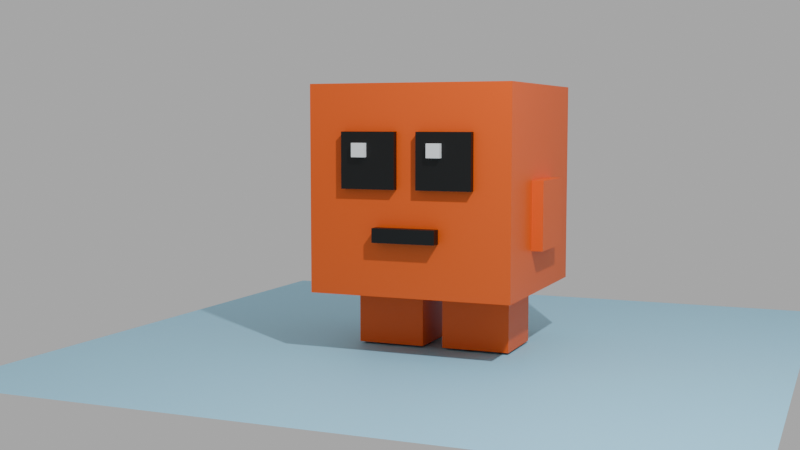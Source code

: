 # Source: OrangeCritter.blend  (saved by Blender 5.1.29; exported with 4.5.12 LTS)
import bpy
from mathutils import Matrix  # noqa: F401  (used for matrix-valued properties, if any)

bpy.ops.wm.read_factory_settings(use_empty=True)
scene = bpy.context.scene
scene.name = 'Scene'

# ---- collections
col_collection = bpy.data.collections.new('Collection'); scene.collection.children.link(col_collection)

# ---- materials (node trees are filled in below, after node groups)
mat_orange = bpy.data.materials.new('orange')
mat_orange.alpha_threshold = 0.0
mat_orange.use_backface_culling_lightprobe_volume = False
mat_orange.roughness = 0.5
mat_orange.line_color = (0.0, 0.0, 0.0, 1.0)
mat_black = bpy.data.materials.new('black')
mat_white = bpy.data.materials.new('white')
mat_floor = bpy.data.materials.new('floor')

# ---- material node trees
mat_orange.use_nodes = True; mat_orange.node_tree.nodes.clear()
_N = mat_orange.node_tree.nodes; _L = mat_orange.node_tree.links
n0 = _N.new('ShaderNodeOutputMaterial'); n0.name = 'Material Output'; n0.location = (200, 100)
n1 = _N.new('ShaderNodeBsdfPrincipled'); n1.name = 'Principled BSDF'; n1.location = (-200, 100)
n1.inputs[0].default_value = (0.8, 0.09863, 0.0, 1.0)
_L.new(n1.outputs[0], n0.inputs[0])
n0.is_active_output = True
mat_black.use_nodes = True; mat_black.node_tree.nodes.clear()
_N = mat_black.node_tree.nodes; _L = mat_black.node_tree.links
n0 = _N.new('ShaderNodeBsdfPrincipled'); n0.name = 'Principled BSDF'; n0.location = (-200, 100)
n0.inputs[0].default_value = (0.0, 0.0, 0.0, 1.0)
n1 = _N.new('ShaderNodeOutputMaterial'); n1.name = 'Material Output'; n1.location = (200, 100)
_L.new(n0.outputs[0], n1.inputs[0])
n1.is_active_output = True
mat_white.use_nodes = True; mat_white.node_tree.nodes.clear()
_N = mat_white.node_tree.nodes; _L = mat_white.node_tree.links
n0 = _N.new('ShaderNodeBsdfPrincipled'); n0.name = 'Principled BSDF'; n0.location = (-200, 100)
n1 = _N.new('ShaderNodeOutputMaterial'); n1.name = 'Material Output'; n1.location = (200, 100)
_L.new(n0.outputs[0], n1.inputs[0])
n1.is_active_output = True
mat_floor.use_nodes = True; mat_floor.node_tree.nodes.clear()
_N = mat_floor.node_tree.nodes; _L = mat_floor.node_tree.links
n0 = _N.new('ShaderNodeBsdfPrincipled'); n0.name = 'Principled BSDF'; n0.location = (-200, 100)
n0.inputs[0].default_value = (0.3217, 0.7126, 0.9455, 1.0)
n1 = _N.new('ShaderNodeOutputMaterial'); n1.name = 'Material Output'; n1.location = (200, 100)
_L.new(n0.outputs[0], n1.inputs[0])
n1.is_active_output = True

# ---- world
world_world = bpy.data.worlds.new('World'); scene.world = world_world
world_world.use_nodes = True; world_world.node_tree.nodes.clear()
_N = world_world.node_tree.nodes; _L = world_world.node_tree.links
n0 = _N.new('ShaderNodeOutputWorld'); n0.name = 'World Output'; n0.location = (200, 100)
n1 = _N.new('ShaderNodeBackground'); n1.name = 'Background'; n1.location = (-200, 100)
n1.inputs[0].default_value = (0.4623, 0.4623, 0.4623, 1.0)
_L.new(n1.outputs[0], n0.inputs[0])
n0.is_active_output = True
world_world.color = (0.05088, 0.05088, 0.05088)
world_world.sun_shadow_jitter_overblur = 0.0

# ---- cameras
cam_camera = bpy.data.cameras.new('Camera')
cam_camera.clip_end = 100.0
cam_camera.ortho_scale = 7.314

# ---- lights
light_light = bpy.data.lights.new('Light', 'POINT')
light_light.energy = 2000.0
light_light.shadow_soft_size = 0.1

# ---- meshes
me_cube = bpy.data.meshes.new('Cube')
me_cube.from_pydata([(1.0, 1.0, 1.0), (1.0, 1.0, -1.0), (1.0, -1.0, 1.0), (1.0, -1.0, -1.0), (-1.0, 1.0, 1.0), (-1.0, 1.0, -1.0), (-1.0, -1.0, 1.0), (-1.0, -1.0, -1.0)], [], [(0, 4, 6, 2), (3, 2, 6, 7), (7, 6, 4, 5), (5, 1, 3, 7), (1, 0, 2, 3), (5, 4, 0, 1)])
_uv = me_cube.uv_layers.new(name='UVMap')
_uv.uv.foreach_set('vector', [0.625, 0.5, 0.875, 0.5, 0.875, 0.75, 0.625, 0.75, 0.375, 0.75, 0.625, 0.75, 0.625, 1.0, 0.375, 1.0, 0.375, 0.0, 0.625, 0.0, 0.625, 0.25, 0.375, 0.25, 0.125, 0.5, 0.375, 0.5, 0.375, 0.75, 0.125, 0.75, 0.375, 0.5, 0.625, 0.5, 0.625, 0.75, 0.375, 0.75, 0.375, 0.25, 0.625, 0.25, 0.625, 0.5, 0.375, 0.5])
me_cube.materials.append(mat_orange)
me_cube.use_mirror_vertex_groups = False
me_cube.update()
me_cube_002 = bpy.data.meshes.new('Cube.002')
me_cube_002.from_pydata([(-1.0, -1.0, -1.0), (-1.0, -1.0, 1.0), (-1.0, 1.0, -1.0), (-1.0, 1.0, 1.0), (1.0, -1.0, -1.0), (1.0, -1.0, 1.0), (1.0, 1.0, -1.0), (1.0, 1.0, 1.0)], [], [(0, 1, 3, 2), (2, 3, 7, 6), (6, 7, 5, 4), (4, 5, 1, 0), (2, 6, 4, 0), (7, 3, 1, 5)])
_uv = me_cube_002.uv_layers.new(name='UVMap')
_uv.uv.foreach_set('vector', [0.375, 0.0, 0.625, 0.0, 0.625, 0.25, 0.375, 0.25, 0.375, 0.25, 0.625, 0.25, 0.625, 0.5, 0.375, 0.5, 0.375, 0.5, 0.625, 0.5, 0.625, 0.75, 0.375, 0.75, 0.375, 0.75, 0.625, 0.75, 0.625, 1.0, 0.375, 1.0, 0.125, 0.5, 0.375, 0.5, 0.375, 0.75, 0.125, 0.75, 0.625, 0.5, 0.875, 0.5, 0.875, 0.75, 0.625, 0.75])
me_cube_002.materials.append(mat_black)
me_cube_002.update()
me_cube_004 = bpy.data.meshes.new('Cube.004')
me_cube_004.from_pydata([(-1.0, -1.0, -1.0), (-1.0, -1.0, 1.0), (-1.0, 1.0, -1.0), (-1.0, 1.0, 1.0), (1.0, -1.0, -1.0), (1.0, -1.0, 1.0), (1.0, 1.0, -1.0), (1.0, 1.0, 1.0)], [], [(0, 1, 3, 2), (2, 3, 7, 6), (6, 7, 5, 4), (4, 5, 1, 0), (2, 6, 4, 0), (7, 3, 1, 5)])
_uv = me_cube_004.uv_layers.new(name='UVMap')
_uv.uv.foreach_set('vector', [0.375, 0.0, 0.625, 0.0, 0.625, 0.25, 0.375, 0.25, 0.375, 0.25, 0.625, 0.25, 0.625, 0.5, 0.375, 0.5, 0.375, 0.5, 0.625, 0.5, 0.625, 0.75, 0.375, 0.75, 0.375, 0.75, 0.625, 0.75, 0.625, 1.0, 0.375, 1.0, 0.125, 0.5, 0.375, 0.5, 0.375, 0.75, 0.125, 0.75, 0.625, 0.5, 0.875, 0.5, 0.875, 0.75, 0.625, 0.75])
me_cube_004.update()
me_cube_005 = bpy.data.meshes.new('Cube.005')
me_cube_005.from_pydata([(-1.0, -1.0, -1.0), (-1.0, -1.0, 1.0), (-1.0, 1.0, -1.0), (-1.0, 1.0, 1.0), (1.0, -1.0, -1.0), (1.0, -1.0, 1.0), (1.0, 1.0, -1.0), (1.0, 1.0, 1.0)], [], [(0, 1, 3, 2), (2, 3, 7, 6), (6, 7, 5, 4), (4, 5, 1, 0), (2, 6, 4, 0), (7, 3, 1, 5)])
_uv = me_cube_005.uv_layers.new(name='UVMap')
_uv.uv.foreach_set('vector', [0.375, 0.0, 0.625, 0.0, 0.625, 0.25, 0.375, 0.25, 0.375, 0.25, 0.625, 0.25, 0.625, 0.5, 0.375, 0.5, 0.375, 0.5, 0.625, 0.5, 0.625, 0.75, 0.375, 0.75, 0.375, 0.75, 0.625, 0.75, 0.625, 1.0, 0.375, 1.0, 0.125, 0.5, 0.375, 0.5, 0.375, 0.75, 0.125, 0.75, 0.625, 0.5, 0.875, 0.5, 0.875, 0.75, 0.625, 0.75])
me_cube_005.materials.append(mat_orange)
me_cube_005.update()
me_cube_006 = bpy.data.meshes.new('Cube.006')
me_cube_006.from_pydata([(-1.0, -1.0, -1.0), (-1.0, -1.0, 1.0), (-1.0, 1.0, -1.0), (-1.0, 1.0, 1.0), (1.0, -1.0, -1.0), (1.0, -1.0, 1.0), (1.0, 1.0, -1.0), (1.0, 1.0, 1.0)], [], [(0, 1, 3, 2), (2, 3, 7, 6), (6, 7, 5, 4), (4, 5, 1, 0), (2, 6, 4, 0), (7, 3, 1, 5)])
_uv = me_cube_006.uv_layers.new(name='UVMap')
_uv.uv.foreach_set('vector', [0.375, 0.0, 0.625, 0.0, 0.625, 0.25, 0.375, 0.25, 0.375, 0.25, 0.625, 0.25, 0.625, 0.5, 0.375, 0.5, 0.375, 0.5, 0.625, 0.5, 0.625, 0.75, 0.375, 0.75, 0.375, 0.75, 0.625, 0.75, 0.625, 1.0, 0.375, 1.0, 0.125, 0.5, 0.375, 0.5, 0.375, 0.75, 0.125, 0.75, 0.625, 0.5, 0.875, 0.5, 0.875, 0.75, 0.625, 0.75])
me_cube_006.materials.append(mat_orange)
me_cube_006.update()
me_cube_007 = bpy.data.meshes.new('Cube.007')
me_cube_007.from_pydata([(-1.0, -1.0, -1.0), (-1.0, -1.0, 1.0), (-1.0, 1.0, -1.0), (-1.0, 1.0, 1.0), (1.0, -1.0, -1.0), (1.0, -1.0, 1.0), (1.0, 1.0, -1.0), (1.0, 1.0, 1.0)], [], [(0, 1, 3, 2), (2, 3, 7, 6), (6, 7, 5, 4), (4, 5, 1, 0), (2, 6, 4, 0), (7, 3, 1, 5)])
_uv = me_cube_007.uv_layers.new(name='UVMap')
_uv.uv.foreach_set('vector', [0.375, 0.0, 0.625, 0.0, 0.625, 0.25, 0.375, 0.25, 0.375, 0.25, 0.625, 0.25, 0.625, 0.5, 0.375, 0.5, 0.375, 0.5, 0.625, 0.5, 0.625, 0.75, 0.375, 0.75, 0.375, 0.75, 0.625, 0.75, 0.625, 1.0, 0.375, 1.0, 0.125, 0.5, 0.375, 0.5, 0.375, 0.75, 0.125, 0.75, 0.625, 0.5, 0.875, 0.5, 0.875, 0.75, 0.625, 0.75])
me_cube_007.materials.append(mat_white)
me_cube_007.update()
me_cube_008 = bpy.data.meshes.new('Cube.008')
me_cube_008.from_pydata([(-1.0, -1.0, -1.0), (-1.0, -1.0, 1.0), (-1.0, 1.0, -1.0), (-1.0, 1.0, 1.0), (1.0, -1.0, -1.0), (1.0, -1.0, 1.0), (1.0, 1.0, -1.0), (1.0, 1.0, 1.0)], [], [(0, 1, 3, 2), (2, 3, 7, 6), (6, 7, 5, 4), (4, 5, 1, 0), (2, 6, 4, 0), (7, 3, 1, 5)])
_uv = me_cube_008.uv_layers.new(name='UVMap')
_uv.uv.foreach_set('vector', [0.375, 0.0, 0.625, 0.0, 0.625, 0.25, 0.375, 0.25, 0.375, 0.25, 0.625, 0.25, 0.625, 0.5, 0.375, 0.5, 0.375, 0.5, 0.625, 0.5, 0.625, 0.75, 0.375, 0.75, 0.375, 0.75, 0.625, 0.75, 0.625, 1.0, 0.375, 1.0, 0.125, 0.5, 0.375, 0.5, 0.375, 0.75, 0.125, 0.75, 0.625, 0.5, 0.875, 0.5, 0.875, 0.75, 0.625, 0.75])
me_cube_008.materials.append(mat_black)
me_cube_008.update()
me_plane = bpy.data.meshes.new('Plane')
me_plane.from_pydata([(-1.0, -1.0, 0.0), (1.0, -1.0, 0.0), (-1.0, 1.0, 0.0), (1.0, 1.0, 0.0)], [], [(0, 1, 3, 2)])
_uv = me_plane.uv_layers.new(name='UVMap')
_uv.uv.foreach_set('vector', [0.0, 0.0, 1.0, 0.0, 1.0, 1.0, 0.0, 1.0])
me_plane.materials.append(mat_floor)
me_plane.update()

# ---- objects
ob_cube = bpy.data.objects.new('Cube', me_cube)
ob_light = bpy.data.objects.new('Light', light_light)
ob_camera = bpy.data.objects.new('Camera', cam_camera)
ob_cube_002 = bpy.data.objects.new('Cube.002', me_cube_002)
ob_cube_004 = bpy.data.objects.new('Cube.004', me_cube_004)
ob_cube_003 = bpy.data.objects.new('Cube.003', me_cube_005)
ob_cube_005 = bpy.data.objects.new('Cube.005', me_cube_006)
ob_cube_006 = bpy.data.objects.new('Cube.006', me_cube_007)
ob_cube_007 = bpy.data.objects.new('Cube.007', me_cube_008)
ob_plane = bpy.data.objects.new('Plane', me_plane)

# ---- transforms, parenting, visibility, modifiers, constraints
ob_cube.location = (0.0, 0.0, 1.602)
ob_cube.lock_rotations_4d = False
ob_cube.empty_display_type = 'ARROWS'
ob_cube.lineart.crease_threshold = 0.0
ob_light.location = (3.898, -4.567, 6.853)
ob_light.rotation_euler = (0.6503, 0.05522, 1.866)
ob_light.lock_rotations_4d = False
ob_light.empty_display_type = 'ARROWS'
ob_light.color = (0.0, 0.0, 0.0, 0.0)
ob_light.lineart.crease_threshold = 0.0
ob_camera.location = (3.891, -10.48, 2.245)
ob_camera.rotation_euler = (1.478, -1.168e-06, 0.396)
ob_camera.lock_rotations_4d = False
ob_camera.empty_display_type = 'ARROWS'
ob_camera.color = (0.0, 0.0, 0.0, 0.0)
ob_camera.display_type = 'WIRE'
ob_camera.lineart.crease_threshold = 0.0
ob_cube_002.location = (-0.005067, -0.9932, 1.191)
ob_cube_002.scale = (0.31, 0.1151, 0.06819)
ob_cube_004.location = (-0.451, -1.066, 1.982)
ob_cube_004.scale = (0.06584, 0.05276, 0.06584)
ob_cube_003.location = (-1.018, 0.0, 1.356)
ob_cube_003.scale = (0.09326, 0.3346, 0.3346)
_m = ob_cube_003.modifiers.new('Mirror', 'MIRROR')
_m.mirror_object = ob_cube
ob_cube_005.location = (-0.4439, 1.667e-07, 0.3612)
ob_cube_005.scale = (0.3407, 0.3407, 0.3407)
_m = ob_cube_005.modifiers.new('Mirror', 'MIRROR')
_m.mirror_object = ob_cube
ob_cube_006.location = (0.2939, -1.066, 1.982)
ob_cube_006.scale = (0.06584, 0.05276, 0.06584)
ob_cube_007.location = (-0.375, -0.9729, 1.885)
ob_cube_007.scale = (0.2679, 0.09462, 0.2679)
_m = ob_cube_007.modifiers.new('Mirror', 'MIRROR')
_m.mirror_object = ob_cube
ob_plane.location = (0.0, 0.0, 0.0)
ob_plane.scale = (3.408, 3.408, 3.408)

# ---- collection membership
col_collection.objects.link(ob_cube)
col_collection.objects.link(ob_light)
col_collection.objects.link(ob_camera)
col_collection.objects.link(ob_cube_002)
col_collection.objects.link(ob_cube_004)
col_collection.objects.link(ob_cube_003)
col_collection.objects.link(ob_cube_005)
col_collection.objects.link(ob_cube_006)
col_collection.objects.link(ob_cube_007)
col_collection.objects.link(ob_plane)

# ---- scene / render settings (as saved in the file)
scene.camera = ob_camera
scene.frame_start = 1; scene.frame_end = 250; scene.frame_set(1)
scene.render.engine = 'BLENDER_EEVEE_NEXT'
scene.render.bake_bias = 0.0
scene.render.bake_samples = 0
scene.cycles.sampling_pattern = 'TABULATED_SOBOL'
scene.eevee.use_volume_custom_range = False
scene.eevee.use_raytracing = True
bpy.context.view_layer.update()
